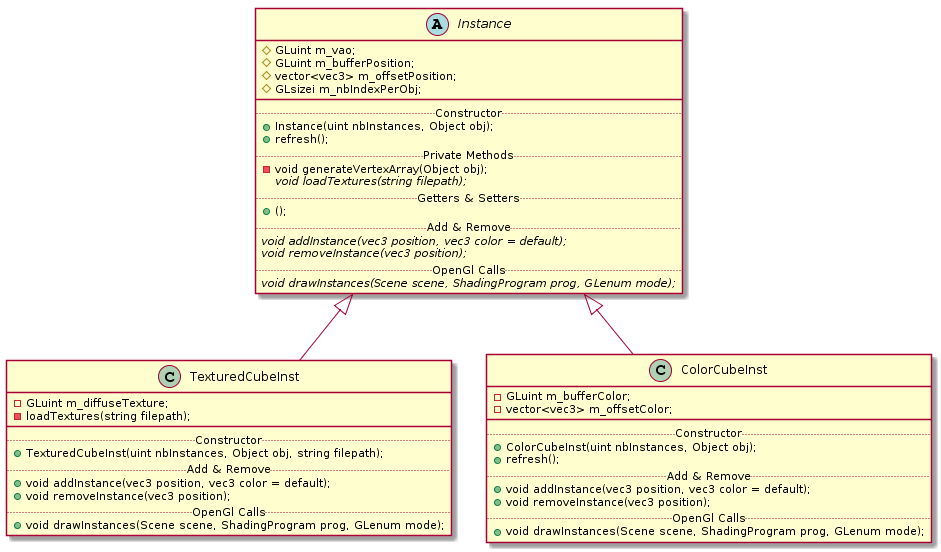

The diagram above was rendered by PlantUML. Its source (embedded in the PNG):
@startuml
Instance <|-- TexturedCubeInst
Instance <|-- ColorCubeInst


abstract class Instance {
#GLuint m_vao;
#GLuint m_bufferPosition;
#vector<vec3> m_offsetPosition;
#GLsizei m_nbIndexPerObj;
__
.. Constructor ..
+Instance(uint nbInstances, Object obj);
+refresh();
.. Private Methods ..
-void generateVertexArray(Object obj);
{abstract} void loadTextures(string filepath);
.. Getters & Setters ..
+ ();
.. Add & Remove ..
{abstract} void addInstance(vec3 position, vec3 color = default);
{abstract} void removeInstance(vec3 position);
.. OpenGl Calls ..
{abstract} void drawInstances(Scene scene, ShadingProgram prog, GLenum mode);
}

class TexturedCubeInst {
-GLuint m_diffuseTexture;
-loadTextures(string filepath);
__
.. Constructor ..
+TexturedCubeInst(uint nbInstances, Object obj, string filepath);
.. Add & Remove ..
+void addInstance(vec3 position, vec3 color = default);
+void removeInstance(vec3 position);
.. OpenGl Calls ..
+void drawInstances(Scene scene, ShadingProgram prog, GLenum mode);
}

class ColorCubeInst {
-GLuint m_bufferColor;
-vector<vec3> m_offsetColor;
__
.. Constructor ..
+ColorCubeInst(uint nbInstances, Object obj);
+refresh();
.. Add & Remove ..
+void addInstance(vec3 position, vec3 color = default);
+void removeInstance(vec3 position);
.. OpenGl Calls ..
+void drawInstances(Scene scene, ShadingProgram prog, GLenum mode);
}
@enduml